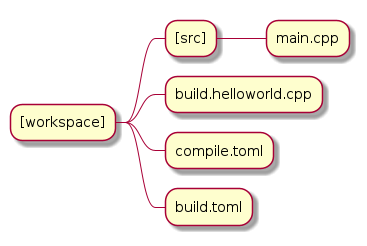

The diagram above was rendered by PlantUML. Its source (embedded in the PNG):
@startmindmap
* [workspace]
** [src]
*** main.cpp
** build.helloworld.cpp
** compile.toml
** build.toml
@endmindmap